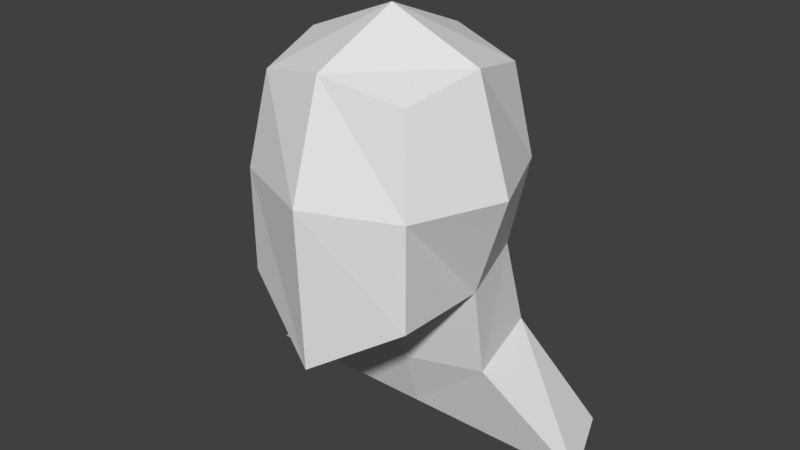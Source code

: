 # Source: head.blend  (saved by Blender 2.79.0; exported with 4.5.12 LTS)
import bpy
from mathutils import Matrix  # noqa: F401  (used for matrix-valued properties, if any)

bpy.ops.wm.read_factory_settings(use_empty=True)
scene = bpy.context.scene
scene.name = 'Scene'

# ---- collections
col_collection_1 = bpy.data.collections.new('Collection 1'); scene.collection.children.link(col_collection_1)

# ---- materials (node trees are filled in below, after node groups)
mat_material = bpy.data.materials.new('Material')
mat_material.alpha_threshold = 0.0
mat_material.use_transparent_shadow = False
mat_material.roughness = 0.5
mat_material.line_color = (0.0, 0.0, 0.0, 1.0)

# ---- material node trees

# ---- world
world_world = bpy.data.worlds.new('World'); scene.world = world_world
world_world.color = (0.05088, 0.05088, 0.05088)
world_world.use_sun_shadow = False
world_world.sun_shadow_jitter_overblur = 0.0
world_world.cycles.sampling_method = 'MANUAL'

# ---- meshes
me_cube = bpy.data.meshes.new('Cube')
me_cube.from_pydata([(0.8089, 0.9321, -1.026), (1.0, -1.0, -1.164), (-1.0, -1.0, -1.164), (-0.8089, 0.9321, -1.026), (0.8512, 0.8512, 1.027), (0.8512, -0.8512, 1.027), (-0.8512, -0.8512, 1.027), (-0.8512, 0.8512, 1.027), (0.9906, 0.1233, -1.208), (1.242e-07, 1.114, -1.05), (1.007, 1.007, -1.229e-13), (-0.009883, -1.342, -1.813), (1.007, -1.007, -1.908e-13), (-0.9906, 0.1233, -1.208), (-1.007, -1.007, -5.761e-14), (-1.007, 1.007, 3.816e-14), (1.043, -6.728e-07, 1.218), (2.527e-07, 1.043, 1.218), (-5.227e-07, -1.043, 1.218), (-1.043, 8.325e-08, 1.218), (1.603e-07, 1.334, -4.236e-14), (-1.424, 2.063e-07, -9.724e-15), (-4.007e-07, -1.424, -1.242e-13), (1.424, -2.699e-07, -1.568e-13), (-1.35e-07, -2.267e-07, 1.65), (-1.847e-08, 1.161e-07, -1.732), (3.044e-07, 1.662, -3.168), (-1.754, 1.437, -3.168), (-2.148, 0.4368, -3.168), (1.754, 1.437, -3.168), (2.148, 0.4368, -3.168), (3.237e-08, 0.4368, -3.168), (-0.857, 1.218, -2.084), (-1.05, 0.2184, -2.196), (4.934e-08, 0.2184, -2.45), (1.05, 0.2184, -2.196), (1.822e-07, 1.374, -2.042), (0.857, 1.218, -2.084)], [], [(25, 11, 2, 13), (24, 19, 6, 18), (23, 16, 5, 12), (22, 18, 6, 14), (21, 19, 7, 15), (20, 9, 3, 15), (17, 20, 15, 7), (4, 10, 20, 17), (10, 0, 9, 20), (13, 21, 15, 3), (2, 14, 21, 13), (14, 6, 19, 21), (11, 22, 14, 2), (1, 12, 22, 11), (12, 5, 18, 22), (8, 23, 12, 1), (0, 10, 23, 8), (10, 4, 16, 23), (16, 24, 18, 5), (4, 17, 24, 16), (17, 7, 19, 24), (35, 34, 31, 30), (33, 32, 27, 28), (8, 1, 11, 25), (26, 31, 28, 27), (29, 30, 31, 26), (32, 36, 26, 27), (37, 35, 30, 29), (36, 37, 29, 26), (34, 33, 28, 31), (25, 13, 33, 34), (9, 0, 37, 36), (0, 8, 35, 37), (3, 9, 36, 32), (13, 3, 32, 33), (8, 25, 34, 35)])
me_cube.materials.append(mat_material)
me_cube.use_remesh_preserve_volume = False
me_cube.use_remesh_preserve_attributes = False
me_cube.use_mirror_vertex_groups = False
me_cube.update()

# ---- objects
ob_cube = bpy.data.objects.new('Cube', me_cube)

# ---- transforms, parenting, visibility, modifiers, constraints
ob_cube.location = (0.0, 0.0, 0.0)
ob_cube.lock_rotations_4d = False
ob_cube.empty_display_type = 'ARROWS'
ob_cube.lineart.crease_threshold = 0.0

# ---- collection membership
col_collection_1.objects.link(ob_cube)

# ---- scene / render settings (as saved in the file)
scene.frame_start = 1; scene.frame_end = 250; scene.frame_set(1)
scene.render.engine = 'BLENDER_EEVEE_NEXT'
scene.render.resolution_percentage = 50
scene.render.dither_intensity = 0.0
scene.cycles.use_denoising = False
scene.cycles.samples = 128
scene.cycles.sampling_pattern = 'TABULATED_SOBOL'
scene.cycles.use_adaptive_sampling = False
scene.cycles.use_light_tree = False
scene.cycles.blur_glossy = 0.0
scene.cycles.sample_clamp_indirect = 0.0
scene.view_settings.view_transform = 'Standard'
bpy.context.view_layer.update()

# ---- added for rendering (the .blend has no active camera and no usable light): camera, sun
cam_auto = bpy.data.cameras.new('AutoCamera')
cam_auto.lens = 50.0
cam_auto.sensor_width = 36.0
cam_auto.clip_end = 1000.0
ob_auto_camera = bpy.data.objects.new('AutoCamera', cam_auto)
scene.collection.objects.link(ob_auto_camera)
ob_auto_camera.location = (6.61949, -7.82443, 4.53676)
ob_auto_camera.rotation_euler = (1.09748, -7.21219e-08, 0.694738)
scene.camera = ob_auto_camera
light_auto_sun = bpy.data.lights.new('AutoSun', 'SUN')
light_auto_sun.energy = 3.0
light_auto_sun.angle = 0.0523599
ob_auto_sun = bpy.data.objects.new('AutoSun', light_auto_sun)
scene.collection.objects.link(ob_auto_sun)
ob_auto_sun.rotation_euler = (0.872665, 0.174533, 0.523599)
bpy.context.view_layer.update()
